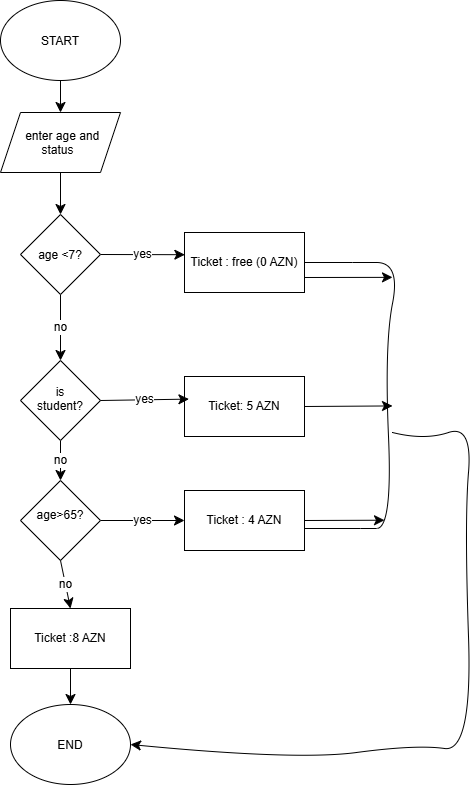

The diagram above was exported from draw.io. Its source (the exported page's mxGraphModel, read from the mxfile embedded in the PNG):
<mxGraphModel dx="1839" dy="1268" grid="1" gridSize="8" guides="1" tooltips="1" connect="1" arrows="1" fold="1" page="1" pageScale="1" pageWidth="827" pageHeight="1169" math="0" shadow="0">
  <root>
    <mxCell id="0" />
    <mxCell id="1" parent="0" />
    <mxCell id="Di9VxKd9Z-OHHyjdcbJ5-8" edge="1" parent="1" source="Di9VxKd9Z-OHHyjdcbJ5-1" style="edgeStyle=none;curved=1;rounded=0;curveGeometry=1;orthogonalLoop=1;jettySize=auto;html=1;exitX=0.5;exitY=1;exitDx=0;exitDy=0;entryX=0.5;entryY=0;entryDx=0;entryDy=0;fontSize=12;startSize=8;endSize=8;" target="Di9VxKd9Z-OHHyjdcbJ5-2">
      <mxGeometry relative="1" as="geometry" />
    </mxCell>
    <mxCell id="Di9VxKd9Z-OHHyjdcbJ5-1" parent="1" style="ellipse;whiteSpace=wrap;html=1;shapeInside=1;" value="START" vertex="1">
      <mxGeometry height="80" width="120" x="344" y="48" as="geometry" />
    </mxCell>
    <mxCell id="Di9VxKd9Z-OHHyjdcbJ5-2" parent="1" style="shape=parallelogram;perimeter=parallelogramPerimeter;whiteSpace=wrap;html=1;shapeInside=1;fixedSize=1;" value="enter age and status" vertex="1">
      <mxGeometry height="60" width="120" x="344" y="160" as="geometry" />
    </mxCell>
    <mxCell id="Di9VxKd9Z-OHHyjdcbJ5-10" edge="1" parent="1" source="Di9VxKd9Z-OHHyjdcbJ5-3" style="edgeStyle=none;curved=1;rounded=0;curveGeometry=1;orthogonalLoop=1;jettySize=auto;html=1;exitX=0.5;exitY=1;exitDx=0;exitDy=0;entryX=0.5;entryY=0;entryDx=0;entryDy=0;fontSize=12;startSize=8;endSize=8;" value="no">
      <mxGeometry relative="1" as="geometry">
        <mxPoint x="404" y="408" as="targetPoint" />
      </mxGeometry>
    </mxCell>
    <mxCell id="Di9VxKd9Z-OHHyjdcbJ5-11" edge="1" parent="1" source="Di9VxKd9Z-OHHyjdcbJ5-3" style="edgeStyle=none;curved=1;rounded=0;curveGeometry=1;orthogonalLoop=1;jettySize=auto;html=1;exitX=1;exitY=0.5;exitDx=0;exitDy=0;entryX=0.003;entryY=0.37;entryDx=0;entryDy=0;fontSize=12;startSize=8;endSize=8;entryPerimeter=0;" target="Di9VxKd9Z-OHHyjdcbJ5-4" value="yes">
      <mxGeometry relative="1" as="geometry" />
    </mxCell>
    <mxCell id="Di9VxKd9Z-OHHyjdcbJ5-3" parent="1" style="rhombus;whiteSpace=wrap;html=1;shapeInside=1;" value="age &amp;lt;7?" vertex="1">
      <mxGeometry height="80" width="80" x="364" y="262" as="geometry" />
    </mxCell>
    <mxCell id="Di9VxKd9Z-OHHyjdcbJ5-26" edge="1" parent="1" style="edgeStyle=none;curved=1;rounded=0;curveGeometry=1;orthogonalLoop=1;jettySize=auto;html=1;exitX=1;exitY=0.5;exitDx=0;exitDy=0;fontSize=12;startSize=8;endSize=8;startArrow=none;startFill=0;endArrow=none;endFill=0;">
      <mxGeometry relative="1" x="-0.0924" as="geometry">
        <Array as="points">
          <mxPoint x="696" y="310" />
          <mxPoint x="744" y="310" />
          <mxPoint x="728" y="392" />
          <mxPoint x="736" y="576" />
          <mxPoint x="704" y="576" />
        </Array>
        <mxPoint x="640" y="310" as="sourcePoint" />
        <mxPoint x="648" y="576" as="targetPoint" />
      </mxGeometry>
    </mxCell>
    <mxCell id="Di9VxKd9Z-OHHyjdcbJ5-35" edge="1" parent="1" source="Di9VxKd9Z-OHHyjdcbJ5-4" style="edgeStyle=none;curved=1;rounded=0;curveGeometry=1;orthogonalLoop=1;jettySize=auto;html=1;exitX=1;exitY=0.75;exitDx=0;exitDy=0;fontSize=12;startSize=8;endSize=8;">
      <mxGeometry relative="1" as="geometry">
        <mxPoint x="736" y="324.85714285714266" as="targetPoint" />
      </mxGeometry>
    </mxCell>
    <mxCell id="Di9VxKd9Z-OHHyjdcbJ5-4" parent="1" style="rounded=0;whiteSpace=wrap;html=1;" value="Ticket : free (0 AZN)" vertex="1">
      <mxGeometry height="60" width="120" x="528" y="280" as="geometry" />
    </mxCell>
    <mxCell id="Di9VxKd9Z-OHHyjdcbJ5-9" edge="1" parent="1" source="Di9VxKd9Z-OHHyjdcbJ5-2" style="edgeStyle=none;curved=1;rounded=0;curveGeometry=1;orthogonalLoop=1;jettySize=auto;html=1;exitX=0.5;exitY=1;exitDx=0;exitDy=0;entryX=0.5;entryY=0;entryDx=0;entryDy=0;fontSize=12;startSize=8;endSize=8;" target="Di9VxKd9Z-OHHyjdcbJ5-3">
      <mxGeometry relative="1" as="geometry" />
    </mxCell>
    <mxCell id="Di9VxKd9Z-OHHyjdcbJ5-31" edge="1" parent="1" source="Di9VxKd9Z-OHHyjdcbJ5-12" style="edgeStyle=none;curved=1;rounded=0;curveGeometry=1;orthogonalLoop=1;jettySize=auto;html=1;exitX=1;exitY=0.5;exitDx=0;exitDy=0;fontSize=12;startSize=8;endSize=8;endArrow=none;endFill=0;startArrow=classic;startFill=1;">
      <mxGeometry relative="1" x="-0.42" as="geometry">
        <Array as="points">
          <mxPoint x="640" y="808" />
          <mxPoint x="760" y="792" />
          <mxPoint x="816" y="800" />
          <mxPoint x="808" y="568" />
          <mxPoint x="816" y="472" />
          <mxPoint x="768" y="488" />
        </Array>
        <mxPoint x="736" y="480" as="targetPoint" />
      </mxGeometry>
    </mxCell>
    <mxCell id="Di9VxKd9Z-OHHyjdcbJ5-12" parent="1" style="ellipse;whiteSpace=wrap;html=1;shapeInside=1;" value="END" vertex="1">
      <mxGeometry height="80" width="120" x="354" y="752" as="geometry" />
    </mxCell>
    <mxCell id="Di9VxKd9Z-OHHyjdcbJ5-13" edge="1" parent="1" source="Di9VxKd9Z-OHHyjdcbJ5-24" style="edgeStyle=none;curved=1;rounded=0;curveGeometry=1;orthogonalLoop=1;jettySize=auto;html=1;exitX=0.5;exitY=1;exitDx=0;exitDy=0;entryX=0.5;entryY=0;entryDx=0;entryDy=0;fontSize=12;startSize=8;endSize=8;" target="Di9VxKd9Z-OHHyjdcbJ5-12">
      <mxGeometry relative="1" as="geometry">
        <mxPoint x="404" y="468" as="sourcePoint" />
      </mxGeometry>
    </mxCell>
    <mxCell id="Di9VxKd9Z-OHHyjdcbJ5-20" edge="1" parent="1" source="Di9VxKd9Z-OHHyjdcbJ5-15" style="edgeStyle=none;curved=1;rounded=0;curveGeometry=1;orthogonalLoop=1;jettySize=auto;html=1;exitX=0.5;exitY=1;exitDx=0;exitDy=0;entryX=0.5;entryY=0;entryDx=0;entryDy=0;fontSize=12;startSize=8;endSize=8;" target="Di9VxKd9Z-OHHyjdcbJ5-18" value="no">
      <mxGeometry relative="1" as="geometry" />
    </mxCell>
    <mxCell id="Di9VxKd9Z-OHHyjdcbJ5-15" parent="1" style="rhombus;whiteSpace=wrap;html=1;shapeInside=1;" value="is student?" vertex="1">
      <mxGeometry height="80" width="80" x="364" y="408" as="geometry" />
    </mxCell>
    <mxCell id="Di9VxKd9Z-OHHyjdcbJ5-32" edge="1" parent="1" source="Di9VxKd9Z-OHHyjdcbJ5-16" style="edgeStyle=none;curved=1;rounded=0;curveGeometry=1;orthogonalLoop=1;jettySize=auto;html=1;exitX=1;exitY=0.5;exitDx=0;exitDy=0;fontSize=12;startSize=8;endSize=8;">
      <mxGeometry relative="1" as="geometry">
        <mxPoint x="736" y="453.42857142857133" as="targetPoint" />
      </mxGeometry>
    </mxCell>
    <mxCell id="Di9VxKd9Z-OHHyjdcbJ5-16" parent="1" style="rounded=0;whiteSpace=wrap;html=1;" value="Ticket: 5 AZN" vertex="1">
      <mxGeometry height="60" width="120" x="528" y="424" as="geometry" />
    </mxCell>
    <mxCell id="Di9VxKd9Z-OHHyjdcbJ5-17" edge="1" parent="1" source="Di9VxKd9Z-OHHyjdcbJ5-15" style="edgeStyle=none;curved=1;rounded=0;curveGeometry=1;orthogonalLoop=1;jettySize=auto;html=1;exitX=1;exitY=0.5;exitDx=0;exitDy=0;entryX=0.037;entryY=0.377;entryDx=0;entryDy=0;entryPerimeter=0;fontSize=12;startSize=8;endSize=8;" target="Di9VxKd9Z-OHHyjdcbJ5-16" value="yes">
      <mxGeometry relative="1" as="geometry" />
    </mxCell>
    <mxCell id="Di9VxKd9Z-OHHyjdcbJ5-23" edge="1" parent="1" source="Di9VxKd9Z-OHHyjdcbJ5-18" style="edgeStyle=none;curved=1;rounded=0;curveGeometry=1;orthogonalLoop=1;jettySize=auto;html=1;exitX=1;exitY=0.5;exitDx=0;exitDy=0;entryX=0;entryY=0.5;entryDx=0;entryDy=0;fontSize=12;startSize=8;endSize=8;" target="Di9VxKd9Z-OHHyjdcbJ5-22" value="yes">
      <mxGeometry relative="1" as="geometry" />
    </mxCell>
    <mxCell id="Di9VxKd9Z-OHHyjdcbJ5-18" parent="1" style="rhombus;whiteSpace=wrap;html=1;shapeInside=1;" value="age&amp;gt;65?" vertex="1">
      <mxGeometry height="80" width="80" x="364" y="528" as="geometry" />
    </mxCell>
    <mxCell id="Di9VxKd9Z-OHHyjdcbJ5-34" edge="1" parent="1" source="Di9VxKd9Z-OHHyjdcbJ5-22" style="edgeStyle=none;curved=1;rounded=0;curveGeometry=1;orthogonalLoop=1;jettySize=auto;html=1;exitX=1;exitY=0.5;exitDx=0;exitDy=0;fontSize=12;startSize=8;endSize=8;">
      <mxGeometry relative="1" as="geometry">
        <mxPoint x="728" y="567.7142857142856" as="targetPoint" />
      </mxGeometry>
    </mxCell>
    <mxCell id="Di9VxKd9Z-OHHyjdcbJ5-22" parent="1" style="rounded=0;whiteSpace=wrap;html=1;" value="Ticket : 4 AZN" vertex="1">
      <mxGeometry height="60" width="120" x="528" y="538" as="geometry" />
    </mxCell>
    <mxCell id="Di9VxKd9Z-OHHyjdcbJ5-25" edge="1" parent="1" source="Di9VxKd9Z-OHHyjdcbJ5-18" style="edgeStyle=none;curved=1;rounded=0;curveGeometry=1;orthogonalLoop=1;jettySize=auto;html=1;exitX=0.5;exitY=1;exitDx=0;exitDy=0;entryX=0.5;entryY=0;entryDx=0;entryDy=0;fontSize=12;startSize=8;endSize=8;" target="Di9VxKd9Z-OHHyjdcbJ5-24" value="no">
      <mxGeometry relative="1" as="geometry">
        <mxPoint x="404" y="608" as="sourcePoint" />
        <mxPoint x="404" y="696" as="targetPoint" />
      </mxGeometry>
    </mxCell>
    <mxCell id="Di9VxKd9Z-OHHyjdcbJ5-24" parent="1" style="rounded=0;whiteSpace=wrap;html=1;" value="Ticket :8 AZN" vertex="1">
      <mxGeometry height="60" width="120" x="354" y="656" as="geometry" />
    </mxCell>
  </root>
</mxGraphModel>